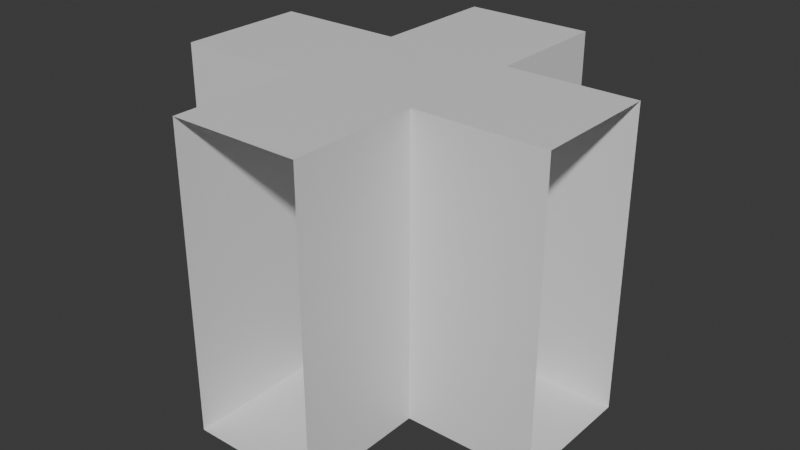 # Source: corridor_X.blend  (saved by Blender 4.2.66; exported with 4.5.12 LTS)
import bpy
from mathutils import Matrix  # noqa: F401  (used for matrix-valued properties, if any)

bpy.ops.wm.read_factory_settings(use_empty=True)
scene = bpy.context.scene
scene.name = 'Scene'

# ---- materials (node trees are filled in below, after node groups)
mat_material = bpy.data.materials.new('Material')
mat_material.alpha_threshold = 0.0
mat_material.use_transparent_shadow = False
mat_material.roughness = 0.5
mat_material.line_color = (0.0, 0.0, 0.0, 1.0)

# ---- material node trees
mat_material.use_nodes = True; mat_material.node_tree.nodes.clear()
_N = mat_material.node_tree.nodes; _L = mat_material.node_tree.links
n0 = _N.new('ShaderNodeOutputMaterial'); n0.name = 'Material Output'; n0.location = (300, 300)
n1 = _N.new('ShaderNodeBsdfPrincipled'); n1.name = 'Principled BSDF'; n1.location = (10, 300)
n1.inputs[3].default_value = 1.45
_L.new(n1.outputs[0], n0.inputs[0])
n0.is_active_output = True

# ---- world
world_world = bpy.data.worlds.new('World'); scene.world = world_world
world_world.use_nodes = True; world_world.node_tree.nodes.clear()
_N = world_world.node_tree.nodes; _L = world_world.node_tree.links
n0 = _N.new('ShaderNodeOutputWorld'); n0.name = 'World Output'; n0.location = (300, 300)
n1 = _N.new('ShaderNodeBackground'); n1.name = 'Background'; n1.location = (10, 300)
n1.inputs[0].default_value = (0.05088, 0.05088, 0.05088, 1.0)
_L.new(n1.outputs[0], n0.inputs[0])
n0.is_active_output = True
world_world.color = (0.05088, 0.05088, 0.05088)
world_world.sun_shadow_jitter_overblur = 0.0

# ---- meshes
me_cube = bpy.data.meshes.new('Cube')
me_cube.from_pydata([(3.0, 1.0, 0.0), (3.0, 0.0, 2.3), (3.0, 0.0, 0.0), (3.0, 1.0, 2.3), (-1.118e-08, 1.0, 0.0), (-1.118e-08, 0.0, 2.3), (-1.118e-08, 0.0, 0.0), (-1.118e-08, 1.0, 2.3), (1.0, 0.0, 0.0), (2.0, 0.0, 0.0), (1.0, 1.0, 2.3), (2.0, 1.0, 2.3), (2.0, 1.0, 0.0), (1.0, 1.0, 0.0), (2.0, 0.0, 2.3), (1.0, 0.0, 2.3), (1.0, -1.0, 0.0), (2.0, -1.0, 0.0), (2.0, -1.0, 2.3), (1.0, -1.0, 2.3), (1.0, 2.0, 2.3), (2.0, 2.0, 2.3), (2.0, 2.0, 0.0), (1.0, 2.0, 0.0)], [], [(12, 11, 3, 0), (12, 0, 2, 9), (8, 15, 5, 6), (10, 7, 5, 15), (3, 11, 14, 1), (11, 10, 15, 14), (2, 1, 14, 9), (8, 9, 17, 16), (4, 13, 8, 6), (13, 12, 9, 8), (4, 7, 10, 13), (12, 13, 23, 22), (9, 14, 18, 17), (15, 8, 16, 19), (14, 15, 19, 18), (10, 11, 21, 20), (13, 10, 20, 23), (11, 12, 22, 21)])
_uv = me_cube.uv_layers.new(name='UVMap')
_uv.uv.foreach_set('vector', [0.375, 0.4167, 0.625, 0.4167, 0.625, 0.5, 0.375, 0.5, 0.2917, 0.5, 0.375, 0.5, 0.375, 0.75, 0.2917, 0.75, 0.375, 0.9167, 0.625, 0.9167, 0.625, 1.0, 0.375, 1.0, 0.7917, 0.5, 0.875, 0.5, 0.875, 0.75, 0.7917, 0.75, 0.625, 0.5, 0.7083, 0.5, 0.7083, 0.75, 0.625, 0.75, 0.7083, 0.5, 0.7917, 0.5, 0.7917, 0.75, 0.7083, 0.75, 0.375, 0.75, 0.625, 0.75, 0.625, 0.8333, 0.375, 0.8333, 0.2083, 0.75, 0.2917, 0.75, 0.2917, 0.75, 0.2083, 0.75, 0.125, 0.5, 0.2083, 0.5, 0.2083, 0.75, 0.125, 0.75, 0.2083, 0.5, 0.2917, 0.5, 0.2917, 0.75, 0.2083, 0.75, 0.375, 0.25, 0.625, 0.25, 0.625, 0.3333, 0.375, 0.3333, 0.2917, 0.5, 0.2083, 0.5, 0.2083, 0.5, 0.2917, 0.5, 0.375, 0.8333, 0.625, 0.8333, 0.625, 0.8333, 0.375, 0.8333, 0.625, 0.9167, 0.375, 0.9167, 0.375, 0.9167, 0.625, 0.9167, 0.7083, 0.75, 0.7917, 0.75, 0.7917, 0.75, 0.7083, 0.75, 0.7917, 0.5, 0.7083, 0.5, 0.7083, 0.5, 0.7917, 0.5, 0.375, 0.3333, 0.625, 0.3333, 0.625, 0.3333, 0.375, 0.3333, 0.625, 0.4167, 0.375, 0.4167, 0.375, 0.4167, 0.625, 0.4167])
me_cube.materials.append(mat_material)
me_cube.use_mirror_vertex_groups = False
me_cube.update()

# ---- objects
ob_corridor_x_col = bpy.data.objects.new('corridor_X-col', me_cube)

# ---- transforms, parenting, visibility, modifiers, constraints
ob_corridor_x_col.location = (0.0, 0.0, 0.0)
ob_corridor_x_col.lock_rotations_4d = False
ob_corridor_x_col.empty_display_type = 'ARROWS'
ob_corridor_x_col.lineart.crease_threshold = 0.0

# ---- collection membership
scene.collection.objects.link(ob_corridor_x_col)

# ---- scene / render settings (as saved in the file)
scene.frame_start = 1; scene.frame_end = 250; scene.frame_set(1)
scene.render.engine = 'CYCLES'
bpy.context.view_layer.update()

# ---- added for rendering (the .blend has no active camera and no usable light): camera, sun
cam_auto = bpy.data.cameras.new('AutoCamera')
cam_auto.lens = 50.0
cam_auto.sensor_width = 36.0
cam_auto.clip_end = 1000.0
ob_auto_camera = bpy.data.objects.new('AutoCamera', cam_auto)
scene.collection.objects.link(ob_auto_camera)
ob_auto_camera.location = (5.96511, -4.85813, 4.72209)
ob_auto_camera.rotation_euler = (1.09748, -7.21219e-08, 0.694738)
scene.camera = ob_auto_camera
light_auto_sun = bpy.data.lights.new('AutoSun', 'SUN')
light_auto_sun.energy = 3.0
light_auto_sun.angle = 0.0523599
ob_auto_sun = bpy.data.objects.new('AutoSun', light_auto_sun)
scene.collection.objects.link(ob_auto_sun)
ob_auto_sun.rotation_euler = (0.872665, 0.174533, 0.523599)
bpy.context.view_layer.update()

